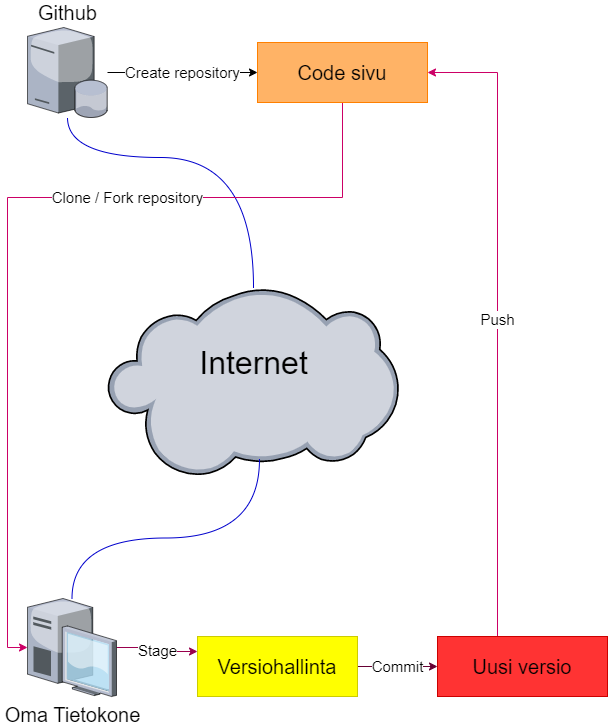

The diagram above was exported from draw.io. Its source (the exported page's mxGraphModel, read from the mxfile embedded in the PNG):
<mxGraphModel dx="1098" dy="828" grid="1" gridSize="10" guides="1" tooltips="1" connect="1" arrows="1" fold="1" page="1" pageScale="1" pageWidth="827" pageHeight="1169" math="0" shadow="0">
  <root>
    <mxCell id="0" />
    <mxCell id="1" parent="0" />
    <mxCell id="2" value="Internet&lt;br style=&quot;font-size: 32px;&quot;&gt;&lt;br style=&quot;font-size: 32px;&quot;&gt;" style="verticalLabelPosition=middle;sketch=0;aspect=fixed;html=1;verticalAlign=middle;strokeColor=none;align=center;outlineConnect=0;shape=mxgraph.citrix.cloud;fontSize=32;labelPosition=center;" vertex="1" parent="1">
      <mxGeometry x="300" y="350" width="291.13" height="190" as="geometry" />
    </mxCell>
    <mxCell id="3" value="Create repository" style="edgeStyle=orthogonalEdgeStyle;rounded=0;orthogonalLoop=1;jettySize=auto;html=1;entryX=0;entryY=0.5;entryDx=0;entryDy=0;fontSize=15;" edge="1" source="5" target="14" parent="1">
      <mxGeometry relative="1" as="geometry" />
    </mxCell>
    <mxCell id="4" style="edgeStyle=orthogonalEdgeStyle;orthogonalLoop=1;jettySize=auto;html=1;strokeColor=#0000CC;fontSize=15;curved=1;endArrow=none;endFill=0;" edge="1" source="5" target="2" parent="1">
      <mxGeometry relative="1" as="geometry">
        <Array as="points">
          <mxPoint x="260" y="220" />
          <mxPoint x="446" y="220" />
        </Array>
      </mxGeometry>
    </mxCell>
    <mxCell id="5" value="Github" style="verticalLabelPosition=top;sketch=0;aspect=fixed;html=1;verticalAlign=bottom;strokeColor=none;align=center;outlineConnect=0;shape=mxgraph.citrix.database_server;fontSize=20;labelPosition=center;" vertex="1" parent="1">
      <mxGeometry x="220" y="90" width="80" height="90" as="geometry" />
    </mxCell>
    <mxCell id="6" value="Stage" style="edgeStyle=orthogonalEdgeStyle;rounded=0;orthogonalLoop=1;jettySize=auto;html=1;entryX=0;entryY=0.25;entryDx=0;entryDy=0;fontSize=15;strokeColor=#99004D;" edge="1" source="8" target="10" parent="1">
      <mxGeometry relative="1" as="geometry" />
    </mxCell>
    <mxCell id="7" style="edgeStyle=orthogonalEdgeStyle;curved=1;orthogonalLoop=1;jettySize=auto;html=1;entryX=0.522;entryY=0.905;entryDx=0;entryDy=0;entryPerimeter=0;strokeColor=#0000CC;fontSize=15;endArrow=none;endFill=0;" edge="1" source="8" target="2" parent="1">
      <mxGeometry relative="1" as="geometry" />
    </mxCell>
    <mxCell id="8" value="Oma Tietokone" style="verticalLabelPosition=bottom;sketch=0;aspect=fixed;html=1;verticalAlign=top;strokeColor=none;align=center;outlineConnect=0;shape=mxgraph.citrix.desktop;fontSize=20;" vertex="1" parent="1">
      <mxGeometry x="220" y="661" width="89" height="98" as="geometry" />
    </mxCell>
    <mxCell id="9" value="Commit" style="edgeStyle=orthogonalEdgeStyle;rounded=0;orthogonalLoop=1;jettySize=auto;html=1;entryX=0;entryY=0.5;entryDx=0;entryDy=0;fontSize=15;strokeColor=#660033;" edge="1" source="10" target="12" parent="1">
      <mxGeometry relative="1" as="geometry" />
    </mxCell>
    <mxCell id="10" value="Versiohallinta" style="rounded=0;whiteSpace=wrap;html=1;fontSize=20;strokeColor=#CCCC00;fillColor=#FFFF00;" vertex="1" parent="1">
      <mxGeometry x="390" y="699" width="160" height="60" as="geometry" />
    </mxCell>
    <mxCell id="11" value="Push" style="edgeStyle=orthogonalEdgeStyle;rounded=0;orthogonalLoop=1;jettySize=auto;html=1;entryX=1;entryY=0.5;entryDx=0;entryDy=0;fontSize=15;strokeColor=#CC0066;" edge="1" source="12" target="14" parent="1">
      <mxGeometry relative="1" as="geometry">
        <Array as="points">
          <mxPoint x="690" y="135" />
        </Array>
      </mxGeometry>
    </mxCell>
    <mxCell id="12" value="Uusi versio&lt;br&gt;" style="rounded=0;whiteSpace=wrap;html=1;fontSize=20;strokeColor=#CC0000;fillColor=#FF3333;" vertex="1" parent="1">
      <mxGeometry x="630" y="699" width="170" height="60" as="geometry" />
    </mxCell>
    <mxCell id="13" value="Clone / Fork repository" style="edgeStyle=orthogonalEdgeStyle;rounded=0;orthogonalLoop=1;jettySize=auto;html=1;fontSize=15;strokeColor=#CC0066;" edge="1" source="14" target="8" parent="1">
      <mxGeometry x="-0.3111" relative="1" as="geometry">
        <Array as="points">
          <mxPoint x="535" y="260" />
          <mxPoint x="200" y="260" />
          <mxPoint x="200" y="710" />
        </Array>
        <mxPoint as="offset" />
      </mxGeometry>
    </mxCell>
    <mxCell id="14" value="Code sivu" style="rounded=0;whiteSpace=wrap;html=1;fontSize=20;strokeColor=#FF8000;glass=0;fillColor=#FFB366;" vertex="1" parent="1">
      <mxGeometry x="450" y="105" width="170" height="60" as="geometry" />
    </mxCell>
  </root>
</mxGraphModel>